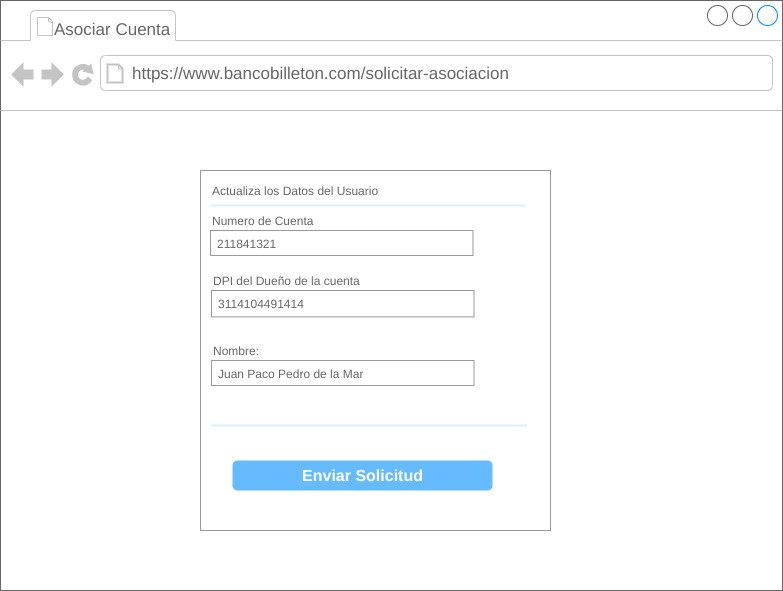

The diagram above was exported from draw.io. Its source (the exported page's mxGraphModel, read from the mxfile embedded in the PNG):
<mxGraphModel dx="1102" dy="426" grid="1" gridSize="10" guides="1" tooltips="1" connect="1" arrows="1" fold="1" page="1" pageScale="1" pageWidth="827" pageHeight="1169" math="0" shadow="0">
  <root>
    <mxCell id="WQEBeIGWOHLl5n0PWaVk-0" />
    <mxCell id="WQEBeIGWOHLl5n0PWaVk-1" parent="WQEBeIGWOHLl5n0PWaVk-0" />
    <mxCell id="5T-orexEReqATlM2Q9FV-0" value="" style="strokeWidth=1;shadow=0;dashed=0;align=center;html=1;shape=mxgraph.mockup.containers.browserWindow;rSize=0;strokeColor=#666666;strokeColor2=#008cff;strokeColor3=#c4c4c4;mainText=,;recursiveResize=0;" parent="WQEBeIGWOHLl5n0PWaVk-1" vertex="1">
      <mxGeometry x="23" y="30" width="782" height="590" as="geometry" />
    </mxCell>
    <mxCell id="5T-orexEReqATlM2Q9FV-1" value="Asociar Cuenta" style="strokeWidth=1;shadow=0;dashed=0;align=center;html=1;shape=mxgraph.mockup.containers.anchor;fontSize=17;fontColor=#666666;align=left;" parent="5T-orexEReqATlM2Q9FV-0" vertex="1">
      <mxGeometry x="52" y="20" width="118" height="18" as="geometry" />
    </mxCell>
    <mxCell id="5T-orexEReqATlM2Q9FV-2" value="https://www.bancobilleton.com/solicitar-asociacion" style="strokeWidth=1;shadow=0;dashed=0;align=center;html=1;shape=mxgraph.mockup.containers.anchor;rSize=0;fontSize=17;fontColor=#666666;align=left;" parent="5T-orexEReqATlM2Q9FV-0" vertex="1">
      <mxGeometry x="130" y="60" width="250" height="26" as="geometry" />
    </mxCell>
    <mxCell id="5T-orexEReqATlM2Q9FV-3" value="" style="strokeWidth=1;shadow=0;dashed=0;align=center;html=1;shape=mxgraph.mockup.forms.rrect;rSize=0;strokeColor=#999999;fillColor=#ffffff;" parent="5T-orexEReqATlM2Q9FV-0" vertex="1">
      <mxGeometry x="200" y="170" width="350" height="360" as="geometry" />
    </mxCell>
    <mxCell id="5T-orexEReqATlM2Q9FV-4" value="Actualiza los Datos del Usuario" style="strokeWidth=1;shadow=0;dashed=0;align=center;html=1;shape=mxgraph.mockup.forms.anchor;fontSize=12;fontColor=#666666;align=left;resizeWidth=1;spacingLeft=0;" parent="5T-orexEReqATlM2Q9FV-3" vertex="1">
      <mxGeometry width="175" height="20" relative="1" as="geometry">
        <mxPoint x="10" y="10" as="offset" />
      </mxGeometry>
    </mxCell>
    <mxCell id="5T-orexEReqATlM2Q9FV-5" value="" style="shape=line;strokeColor=#ddeeff;strokeWidth=2;html=1;resizeWidth=1;" parent="5T-orexEReqATlM2Q9FV-3" vertex="1">
      <mxGeometry width="314.99999999999994" height="10" relative="1" as="geometry">
        <mxPoint x="10" y="30" as="offset" />
      </mxGeometry>
    </mxCell>
    <mxCell id="5T-orexEReqATlM2Q9FV-6" value="Numero de Cuenta" style="strokeWidth=1;shadow=0;dashed=0;align=center;html=1;shape=mxgraph.mockup.forms.anchor;fontSize=12;fontColor=#666666;align=left;resizeWidth=1;spacingLeft=0;" parent="5T-orexEReqATlM2Q9FV-3" vertex="1">
      <mxGeometry width="175" height="20" relative="1" as="geometry">
        <mxPoint x="10" y="40" as="offset" />
      </mxGeometry>
    </mxCell>
    <mxCell id="5T-orexEReqATlM2Q9FV-7" value="211841321" style="strokeWidth=1;shadow=0;dashed=0;align=center;html=1;shape=mxgraph.mockup.forms.rrect;rSize=0;strokeColor=#999999;fontColor=#666666;align=left;spacingLeft=5;resizeWidth=1;" parent="5T-orexEReqATlM2Q9FV-3" vertex="1">
      <mxGeometry width="262.5" height="25" relative="1" as="geometry">
        <mxPoint x="10" y="60" as="offset" />
      </mxGeometry>
    </mxCell>
    <mxCell id="5T-orexEReqATlM2Q9FV-8" value="Nombre:" style="strokeWidth=1;shadow=0;dashed=0;align=center;html=1;shape=mxgraph.mockup.forms.anchor;fontSize=12;fontColor=#666666;align=left;resizeWidth=1;spacingLeft=0;" parent="5T-orexEReqATlM2Q9FV-3" vertex="1">
      <mxGeometry width="175" height="20" relative="1" as="geometry">
        <mxPoint x="11" y="170" as="offset" />
      </mxGeometry>
    </mxCell>
    <mxCell id="5T-orexEReqATlM2Q9FV-9" value="Juan Paco Pedro de la Mar" style="strokeWidth=1;shadow=0;dashed=0;align=center;html=1;shape=mxgraph.mockup.forms.rrect;rSize=0;strokeColor=#999999;fontColor=#666666;align=left;spacingLeft=5;resizeWidth=1;" parent="5T-orexEReqATlM2Q9FV-3" vertex="1">
      <mxGeometry width="262.5" height="25" relative="1" as="geometry">
        <mxPoint x="11" y="190" as="offset" />
      </mxGeometry>
    </mxCell>
    <mxCell id="5T-orexEReqATlM2Q9FV-10" value="Enviar Solicitud" style="strokeWidth=1;shadow=0;dashed=0;align=center;html=1;shape=mxgraph.mockup.forms.rrect;rSize=5;strokeColor=none;fontColor=#ffffff;fillColor=#66bbff;fontSize=16;fontStyle=1;" parent="5T-orexEReqATlM2Q9FV-3" vertex="1">
      <mxGeometry y="1" width="260" height="30" relative="1" as="geometry">
        <mxPoint x="32" y="-70" as="offset" />
      </mxGeometry>
    </mxCell>
    <mxCell id="5T-orexEReqATlM2Q9FV-11" value="" style="strokeWidth=1;shadow=0;dashed=0;align=center;html=1;shape=mxgraph.mockup.forms.anchor;fontSize=12;fontColor=#9999ff;align=left;spacingLeft=0;fontStyle=4;resizeWidth=1;" parent="5T-orexEReqATlM2Q9FV-3" vertex="1">
      <mxGeometry y="1" width="262.5" height="20" relative="1" as="geometry">
        <mxPoint x="10" y="-110" as="offset" />
      </mxGeometry>
    </mxCell>
    <mxCell id="5T-orexEReqATlM2Q9FV-12" value="" style="shape=line;strokeColor=#ddeeff;strokeWidth=2;html=1;resizeWidth=1;" parent="5T-orexEReqATlM2Q9FV-3" vertex="1">
      <mxGeometry y="1" width="314.99999999999994" height="10" relative="1" as="geometry">
        <mxPoint x="11" y="-110" as="offset" />
      </mxGeometry>
    </mxCell>
    <mxCell id="5T-orexEReqATlM2Q9FV-15" value="DPI del Dueño de la cuenta" style="strokeWidth=1;shadow=0;dashed=0;align=center;html=1;shape=mxgraph.mockup.forms.anchor;fontSize=12;fontColor=#666666;align=left;resizeWidth=1;spacingLeft=0;" parent="5T-orexEReqATlM2Q9FV-3" vertex="1">
      <mxGeometry x="11" y="100.75063630355103" width="175" height="19.251336898395717" as="geometry" />
    </mxCell>
    <mxCell id="5T-orexEReqATlM2Q9FV-16" value="3114104491414" style="strokeWidth=1;shadow=0;dashed=0;align=center;html=1;shape=mxgraph.mockup.forms.rrect;rSize=0;strokeColor=#999999;fontColor=#666666;align=left;spacingLeft=5;resizeWidth=1;" parent="5T-orexEReqATlM2Q9FV-3" vertex="1">
      <mxGeometry x="11" y="120" width="262.5" height="26.36" as="geometry" />
    </mxCell>
  </root>
</mxGraphModel>